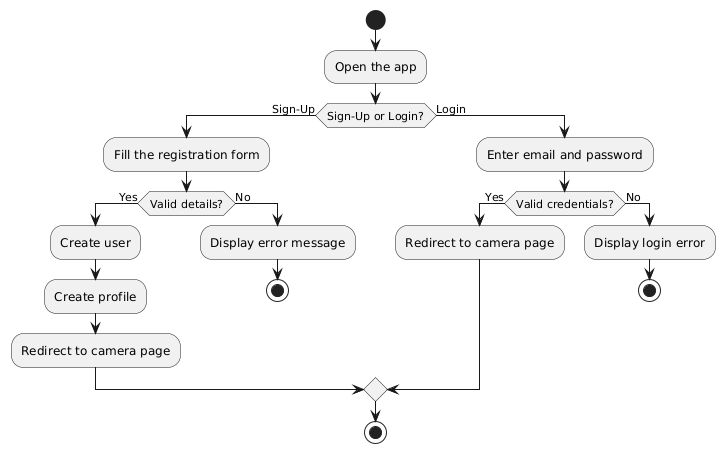

The diagram above was rendered by PlantUML. Its source (embedded in the PNG):
@startuml
start
:Open the app;
if (Sign-Up or Login?) then (Sign-Up)
    :Fill the registration form;
    if (Valid details?) then (Yes)
        :Create user;
        :Create profile;
        :Redirect to camera page;
    else (No)
        :Display error message;
        stop
    endif
else (Login)
    :Enter email and password;
    if (Valid credentials?) then (Yes)
        :Redirect to camera page;
    else (No)
        :Display login error;
        stop
    endif
endif
stop
@enduml